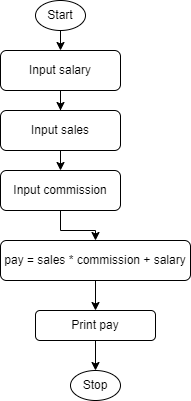

The diagram above was exported from draw.io. Its source (the exported page's mxGraphModel, read from the mxfile embedded in the PNG):
<mxGraphModel dx="1050" dy="549" grid="1" gridSize="10" guides="1" tooltips="1" connect="1" arrows="1" fold="1" page="1" pageScale="1" pageWidth="827" pageHeight="1169" math="0" shadow="0">
  <root>
    <mxCell id="WIyWlLk6GJQsqaUBKTNV-0" />
    <mxCell id="WIyWlLk6GJQsqaUBKTNV-1" parent="WIyWlLk6GJQsqaUBKTNV-0" />
    <mxCell id="QzsGP-md8IweMcR5rGLd-4" style="edgeStyle=orthogonalEdgeStyle;rounded=0;orthogonalLoop=1;jettySize=auto;html=1;exitX=0.5;exitY=1;exitDx=0;exitDy=0;" edge="1" parent="WIyWlLk6GJQsqaUBKTNV-1" source="WIyWlLk6GJQsqaUBKTNV-3" target="QzsGP-md8IweMcR5rGLd-2">
      <mxGeometry relative="1" as="geometry" />
    </mxCell>
    <mxCell id="WIyWlLk6GJQsqaUBKTNV-3" value="Input salary" style="rounded=1;whiteSpace=wrap;html=1;fontSize=12;glass=0;strokeWidth=1;shadow=0;" parent="WIyWlLk6GJQsqaUBKTNV-1" vertex="1">
      <mxGeometry x="160" y="80" width="120" height="40" as="geometry" />
    </mxCell>
    <mxCell id="QzsGP-md8IweMcR5rGLd-10" value="" style="edgeStyle=orthogonalEdgeStyle;rounded=0;orthogonalLoop=1;jettySize=auto;html=1;" edge="1" parent="WIyWlLk6GJQsqaUBKTNV-1" source="WIyWlLk6GJQsqaUBKTNV-7" target="QzsGP-md8IweMcR5rGLd-7">
      <mxGeometry relative="1" as="geometry" />
    </mxCell>
    <mxCell id="WIyWlLk6GJQsqaUBKTNV-7" value="Input commission" style="rounded=1;whiteSpace=wrap;html=1;fontSize=12;glass=0;strokeWidth=1;shadow=0;" parent="WIyWlLk6GJQsqaUBKTNV-1" vertex="1">
      <mxGeometry x="160" y="200" width="120" height="40" as="geometry" />
    </mxCell>
    <mxCell id="QzsGP-md8IweMcR5rGLd-6" style="edgeStyle=orthogonalEdgeStyle;rounded=0;orthogonalLoop=1;jettySize=auto;html=1;exitX=0.5;exitY=1;exitDx=0;exitDy=0;entryX=0.5;entryY=0;entryDx=0;entryDy=0;" edge="1" parent="WIyWlLk6GJQsqaUBKTNV-1" source="QzsGP-md8IweMcR5rGLd-0" target="WIyWlLk6GJQsqaUBKTNV-3">
      <mxGeometry relative="1" as="geometry" />
    </mxCell>
    <mxCell id="QzsGP-md8IweMcR5rGLd-0" value="Start" style="ellipse;whiteSpace=wrap;html=1;" vertex="1" parent="WIyWlLk6GJQsqaUBKTNV-1">
      <mxGeometry x="195" y="30" width="50" height="30" as="geometry" />
    </mxCell>
    <mxCell id="QzsGP-md8IweMcR5rGLd-5" style="edgeStyle=orthogonalEdgeStyle;rounded=0;orthogonalLoop=1;jettySize=auto;html=1;exitX=0.5;exitY=1;exitDx=0;exitDy=0;entryX=0.5;entryY=0;entryDx=0;entryDy=0;" edge="1" parent="WIyWlLk6GJQsqaUBKTNV-1" source="QzsGP-md8IweMcR5rGLd-2" target="WIyWlLk6GJQsqaUBKTNV-7">
      <mxGeometry relative="1" as="geometry" />
    </mxCell>
    <mxCell id="QzsGP-md8IweMcR5rGLd-2" value="Input sales" style="rounded=1;whiteSpace=wrap;html=1;fontSize=12;glass=0;strokeWidth=1;shadow=0;" vertex="1" parent="WIyWlLk6GJQsqaUBKTNV-1">
      <mxGeometry x="160" y="140" width="120" height="40" as="geometry" />
    </mxCell>
    <mxCell id="QzsGP-md8IweMcR5rGLd-12" value="" style="edgeStyle=orthogonalEdgeStyle;rounded=0;orthogonalLoop=1;jettySize=auto;html=1;" edge="1" parent="WIyWlLk6GJQsqaUBKTNV-1" source="QzsGP-md8IweMcR5rGLd-7" target="QzsGP-md8IweMcR5rGLd-11">
      <mxGeometry relative="1" as="geometry" />
    </mxCell>
    <mxCell id="QzsGP-md8IweMcR5rGLd-7" value="pay = sales * commission + salary" style="rounded=1;whiteSpace=wrap;html=1;" vertex="1" parent="WIyWlLk6GJQsqaUBKTNV-1">
      <mxGeometry x="160" y="270" width="190" height="40" as="geometry" />
    </mxCell>
    <mxCell id="QzsGP-md8IweMcR5rGLd-14" value="" style="edgeStyle=orthogonalEdgeStyle;rounded=0;orthogonalLoop=1;jettySize=auto;html=1;" edge="1" parent="WIyWlLk6GJQsqaUBKTNV-1" source="QzsGP-md8IweMcR5rGLd-11" target="QzsGP-md8IweMcR5rGLd-13">
      <mxGeometry relative="1" as="geometry" />
    </mxCell>
    <mxCell id="QzsGP-md8IweMcR5rGLd-11" value="Print pay" style="rounded=1;whiteSpace=wrap;html=1;" vertex="1" parent="WIyWlLk6GJQsqaUBKTNV-1">
      <mxGeometry x="195" y="340" width="120" height="30" as="geometry" />
    </mxCell>
    <mxCell id="QzsGP-md8IweMcR5rGLd-13" value="Stop" style="ellipse;whiteSpace=wrap;html=1;" vertex="1" parent="WIyWlLk6GJQsqaUBKTNV-1">
      <mxGeometry x="230" y="400" width="50" height="30" as="geometry" />
    </mxCell>
  </root>
</mxGraphModel>